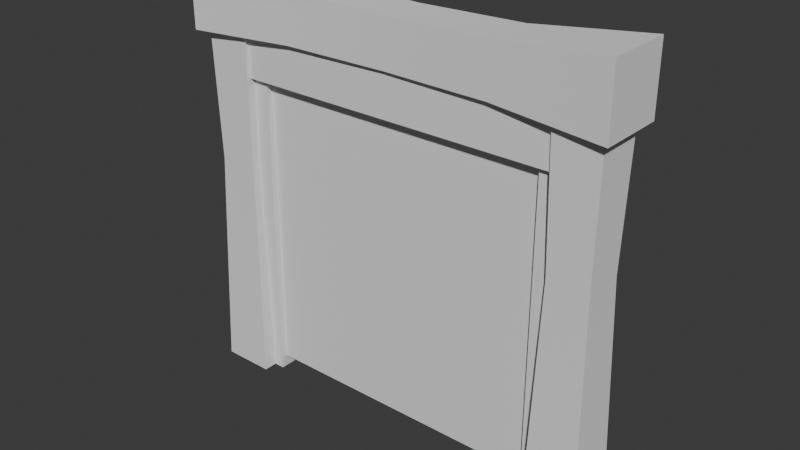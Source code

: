 # Source: doorway1.blend  (saved by Blender 4.3.34; exported with 4.5.12 LTS)
import bpy
from mathutils import Matrix  # noqa: F401  (used for matrix-valued properties, if any)

bpy.ops.wm.read_factory_settings(use_empty=True)
scene = bpy.context.scene
scene.name = 'Scene'

# ---- collections
col_collection = bpy.data.collections.new('Collection'); scene.collection.children.link(col_collection)

# ---- world
world_world = bpy.data.worlds.new('World'); scene.world = world_world
world_world.use_nodes = True; world_world.node_tree.nodes.clear()
_N = world_world.node_tree.nodes; _L = world_world.node_tree.links
n0 = _N.new('ShaderNodeOutputWorld'); n0.name = 'World Output'; n0.location = (300, 300)
n1 = _N.new('ShaderNodeBackground'); n1.name = 'Background'; n1.location = (10, 300)
n1.inputs[0].default_value = (0.05088, 0.05088, 0.05088, 1.0)
_L.new(n1.outputs[0], n0.inputs[0])
n0.is_active_output = True
world_world.color = (0.05088, 0.05088, 0.05088)
world_world.sun_shadow_jitter_overblur = 0.0

# ---- meshes
me_plane_001 = bpy.data.meshes.new('Plane.001')
me_plane_001.from_pydata([(-1.712, -0.212, -0.1), (-1.288, -0.212, -0.1), (-1.688, -0.1875, 3.0), (-1.312, -0.1875, 3.0), (-1.337, -0.1631, 1.717), (-1.663, -0.1631, 1.717), (-1.75, -0.2689, 2.765), (-1.75, -0.2689, 3.302), (0.0, -0.1875, 2.812), (0.0, -0.1875, 3.188), (-0.8546, -0.2007, 3.209), (-0.8544, -0.2008, 2.807), (-1.4, -0.1, -0.1), (-1.4, -0.1, 2.6), (-1.2, -0.1, -0.1), (-1.2, -0.1, 2.6), (-1.4, -0.15, 2.85), (-1.4, -0.15, 2.45), (0.0, -0.15, 2.85), (0.0, -0.15, 2.45), (-1.75, 0.0, 2.765), (-1.75, 0.0, 3.302), (0.0, 0.0, 2.812), (0.0, 0.0, 3.188), (-0.8544, 0.0, 2.807), (-0.8546, 0.0, 3.209), (-1.4, 0.0, 2.45), (0.0, 0.0, 2.45), (-1.288, 0.0, -0.1), (-1.312, 0.0, 3.0), (-1.337, 0.0, 1.717), (-1.712, 0.0, -0.1), (-1.688, 0.0, 3.0), (-1.663, 0.0, 1.717), (-1.2, 0.0, -0.1), (-1.2, 0.0, 2.6)], [], [(5, 4, 3, 2), (33, 5, 2, 32), (31, 0, 5, 33), (0, 1, 4, 5), (11, 10, 9, 8), (24, 11, 8, 22), (20, 6, 11, 24), (6, 7, 10, 11), (26, 17, 19, 27), (14, 15, 13, 12), (17, 16, 18, 19), (7, 21, 25, 10), (10, 25, 23, 9), (6, 20, 21, 7), (1, 28, 30, 4), (4, 30, 29, 3), (15, 14, 34, 35)])
me_plane_001.polygons.foreach_set('use_smooth', [1, 1, 1, 1, 1, 1, 1, 1, 0, 0, 0, 1, 1, 1, 1, 1, 0])
_k = set([(0, 5), (1, 4), (2, 5), (3, 4), (6, 7), (6, 11), (6, 20), (7, 10), (7, 21), (8, 11), (9, 10)])
me_plane_001.attributes.new('sharp_edge', 'BOOLEAN', 'EDGE').data.foreach_set('value', [ (min(e.vertices), max(e.vertices)) in _k for e in me_plane_001.edges])
_uv = me_plane_001.uv_layers.new(name='UVMap')
_uv.uv.foreach_set('vector', [0.0, 0.0, 1.0, 0.0, 1.0, 0.0, 0.0, 0.0, 0.0, 0.5, 0.0, 0.0, 0.0, 0.0, 0.0, 0.5, 0.0, 0.5, 0.0, 0.0, 0.0, 0.0, 0.0, 0.5, 0.0, 0.0, 1.0, 0.0, 1.0, 0.0, 0.0, 0.0, 0.0, 0.0, 1.0, 0.0, 1.0, 0.0, 0.0, 0.0, 0.0, 0.5, 0.0, 0.0, 0.0, 0.0, 0.0, 0.5, 0.0, 0.5, 0.0, 0.0, 0.0, 0.0, 0.0, 0.5, 0.0, 0.0, 1.0, 0.0, 1.0, 0.0, 0.0, 0.0, 0.0, 0.0, 0.0, 0.0, 0.0, 0.0, 0.0, 0.0, 0.375, 0.75, 0.625, 0.75, 0.625, 1.0, 0.375, 1.0, 0.0, 0.0, 0.0, 0.0, 0.0, 0.0, 0.0, 0.0, 1.0, 0.0, 1.0, 0.5, 1.0, 0.5, 1.0, 0.0, 1.0, 0.0, 1.0, 0.5, 1.0, 0.5, 1.0, 0.0, 0.0, 0.0, 0.0, 0.5, 1.0, 0.5, 1.0, 0.0, 1.0, 0.0, 1.0, 0.5, 1.0, 0.5, 1.0, 0.0, 1.0, 0.0, 1.0, 0.5, 1.0, 0.5, 1.0, 0.0, 0.625, 0.75, 0.375, 0.75, 0.375, 0.75, 0.625, 0.75])
me_plane_001.update()
me_plane_002 = bpy.data.meshes.new('Plane.002')
me_plane_002.from_pydata([(0.0, -0.05, 0.0), (1.2, -0.05, 0.0), (0.0, 0.05, 0.0), (1.2, 0.05, 0.0), (0.0, 0.05, 2.5), (0.0, -0.05, 2.5), (1.2, -0.05, 2.5), (1.2, 0.05, 2.5)], [], [(5, 6, 7, 4), (1, 3, 7, 6), (3, 2, 4, 7), (0, 1, 6, 5)])
_uv = me_plane_002.uv_layers.new(name='UVMap')
_uv.uv.foreach_set('vector', [0.0, 0.0, 1.0, 0.0, 1.0, 1.0, 0.0, 1.0, 1.0, 0.0, 1.0, 1.0, 1.0, 1.0, 1.0, 0.0, 1.0, 1.0, 0.0, 1.0, 0.0, 1.0, 1.0, 1.0, 0.0, 0.0, 1.0, 0.0, 1.0, 0.0, 0.0, 0.0])
me_plane_002.update()
me_plane_003 = bpy.data.meshes.new('Plane.003')
me_plane_003.from_pydata([(0.0, -0.05, 0.0), (-1.2, -0.05, 0.0), (0.0, 0.05, 0.0), (-1.2, 0.05, 0.0), (0.0, 0.05, 2.5), (0.0, -0.05, 2.5), (-1.2, -0.05, 2.5), (-1.2, 0.05, 2.5)], [], [(5, 6, 7, 4), (1, 3, 7, 6), (3, 2, 4, 7), (0, 1, 6, 5)])
_uv = me_plane_003.uv_layers.new(name='UVMap')
_uv.uv.foreach_set('vector', [0.0, 0.0, 1.0, 0.0, 1.0, 1.0, 0.0, 1.0, 1.0, 0.0, 1.0, 1.0, 1.0, 1.0, 1.0, 0.0, 1.0, 1.0, 0.0, 1.0, 0.0, 1.0, 1.0, 1.0, 0.0, 0.0, 1.0, 0.0, 1.0, 0.0, 0.0, 0.0])
me_plane_003.update()

# ---- objects
ob_frame = bpy.data.objects.new('frame', me_plane_001)
ob_door_l = bpy.data.objects.new('door.L', me_plane_002)
ob_door_r = bpy.data.objects.new('door.R', me_plane_003)

# ---- transforms, parenting, visibility, modifiers, constraints
ob_frame.location = (0.0, 0.0, 0.0)
_m = ob_frame.modifiers.new('Mirror', 'MIRROR')
_m.use_axis = (True, True, False)
_m.use_clip = True
ob_door_l.location = (-1.2, 0.0, 0.0)
ob_door_r.location = (1.2, 0.0, 0.0)

# ---- collection membership
col_collection.objects.link(ob_frame)
col_collection.objects.link(ob_door_l)
col_collection.objects.link(ob_door_r)

# ---- scene / render settings (as saved in the file)
scene.frame_start = 1; scene.frame_end = 250; scene.frame_set(1)
scene.render.engine = 'BLENDER_EEVEE_NEXT'
bpy.context.view_layer.update()

# ---- added for rendering (the .blend has no active camera and no usable light): camera, sun
cam_auto = bpy.data.cameras.new('AutoCamera')
cam_auto.lens = 50.0
cam_auto.sensor_width = 36.0
cam_auto.clip_end = 1000.0
ob_auto_camera = bpy.data.objects.new('AutoCamera', cam_auto)
scene.collection.objects.link(ob_auto_camera)
ob_auto_camera.location = (4.5435, -5.4522, 5.23596)
ob_auto_camera.rotation_euler = (1.09748, -7.21219e-08, 0.694738)
scene.camera = ob_auto_camera
light_auto_sun = bpy.data.lights.new('AutoSun', 'SUN')
light_auto_sun.energy = 3.0
light_auto_sun.angle = 0.0523599
ob_auto_sun = bpy.data.objects.new('AutoSun', light_auto_sun)
scene.collection.objects.link(ob_auto_sun)
ob_auto_sun.rotation_euler = (0.872665, 0.174533, 0.523599)
bpy.context.view_layer.update()
